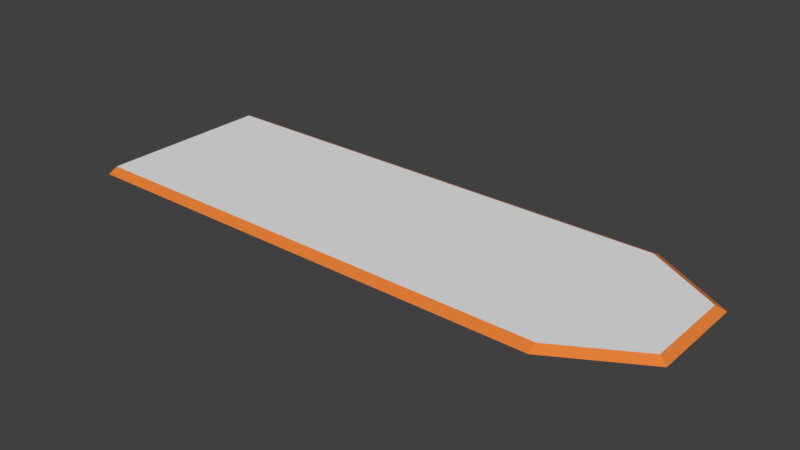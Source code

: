# Source: baseUI_hexagon_SideOut.blend  (saved by Blender 2.77.0; exported with 4.5.12 LTS)
import bpy
from mathutils import Matrix  # noqa: F401  (used for matrix-valued properties, if any)

bpy.ops.wm.read_factory_settings(use_empty=True)
scene = bpy.context.scene
scene.name = 'Scene'

# ---- collections
col_collection_1 = bpy.data.collections.new('Collection 1'); scene.collection.children.link(col_collection_1)

# ---- materials (node trees are filled in below, after node groups)
mat_baseuihexmat = bpy.data.materials.new('baseUIHexMat')
mat_baseuihexmat.alpha_threshold = 0.0
mat_baseuihexmat.use_transparent_shadow = False
mat_baseuihexmat.roughness = 0.5
mat_baseuihexmat2 = bpy.data.materials.new('baseUIHexMat2')
mat_baseuihexmat2.alpha_threshold = 0.0
mat_baseuihexmat2.use_transparent_shadow = False
mat_baseuihexmat2.diffuse_color = (0.8, 0.2246, 0.0415, 1.0)
mat_baseuihexmat2.roughness = 0.5

# ---- material node trees

# ---- world
world_world = bpy.data.worlds.new('World'); scene.world = world_world
world_world.color = (0.05088, 0.05088, 0.05088)
world_world.use_sun_shadow = False
world_world.sun_shadow_jitter_overblur = 0.0
world_world.cycles.sampling_method = 'MANUAL'

# ---- meshes
me_cylinder = bpy.data.meshes.new('Cylinder')
me_cylinder.from_pydata([(2.186, 0.9, -0.05), (2.186, 0.9, 0.05), (2.965, 0.45, -0.05), (2.965, 0.45, 0.05), (2.965, -0.45, -0.05), (2.965, -0.45, 0.05), (2.186, -0.9, -0.05), (2.186, -0.9, 0.05), (2.186, 1.0, -7.257e-10), (3.052, 0.5, -7.257e-10), (3.052, -0.5, -7.257e-10), (2.186, -1.0, -7.257e-10), (-2.814, 1.0, -7.257e-10), (-2.814, 0.9, 0.05), (-2.814, -1.0, -7.257e-10), (-2.814, -0.9, -0.05), (-2.814, 0.9, -0.05), (-2.814, -0.9, 0.05)], [], [(1, 9, 8), (3, 10, 9), (5, 11, 10), (1, 5, 3), (10, 6, 4), (9, 4, 2), (8, 2, 0), (0, 4, 6), (7, 1, 13, 17), (1, 3, 9), (3, 5, 10), (5, 7, 11), (1, 7, 5), (10, 11, 6), (9, 10, 4), (8, 9, 2), (0, 2, 4), (8, 0, 16, 12), (0, 6, 15, 16), (6, 11, 14, 15), (16, 17, 13), (13, 12, 16), (16, 15, 17), (14, 17, 15), (1, 8, 12, 13), (11, 7, 17, 14)])
me_cylinder.polygons.foreach_set('material_index', [1, 1, 1, 0, 1, 1, 1, 0, 0, 1, 1, 1, 0, 1, 1, 1, 0, 1, 0, 1, 1, 1, 1, 1, 1, 1])
me_cylinder.materials.append(mat_baseuihexmat)
me_cylinder.materials.append(mat_baseuihexmat2)
me_cylinder.use_remesh_preserve_volume = False
me_cylinder.use_remesh_preserve_attributes = False
me_cylinder.use_mirror_vertex_groups = False
me_cylinder.update()

# ---- objects
ob_cylinder = bpy.data.objects.new('Cylinder', me_cylinder)

# ---- transforms, parenting, visibility, modifiers, constraints
ob_cylinder.location = (0.0, 0.0, 0.0)
ob_cylinder.lineart.crease_threshold = 0.0

# ---- collection membership
col_collection_1.objects.link(ob_cylinder)

# ---- scene / render settings (as saved in the file)
scene.frame_start = 1; scene.frame_end = 250; scene.frame_set(1)
scene.render.engine = 'BLENDER_EEVEE_NEXT'
scene.render.resolution_percentage = 50
scene.render.dither_intensity = 0.0
scene.cycles.use_denoising = False
scene.cycles.samples = 128
scene.cycles.sampling_pattern = 'TABULATED_SOBOL'
scene.cycles.light_sampling_threshold = 0.0
scene.cycles.use_adaptive_sampling = False
scene.cycles.use_light_tree = False
scene.cycles.blur_glossy = 0.0
scene.cycles.sample_clamp_indirect = 0.0
scene.view_settings.view_transform = 'Standard'
bpy.context.view_layer.update()

# ---- added for rendering (the .blend has no active camera and no usable light): camera, sun
cam_auto = bpy.data.cameras.new('AutoCamera')
cam_auto.lens = 50.0
cam_auto.sensor_width = 36.0
cam_auto.clip_end = 1000.0
ob_auto_camera = bpy.data.objects.new('AutoCamera', cam_auto)
scene.collection.objects.link(ob_auto_camera)
ob_auto_camera.location = (5.85396, -6.8819, 4.58794)
ob_auto_camera.rotation_euler = (1.09748, -7.21219e-08, 0.694738)
scene.camera = ob_auto_camera
light_auto_sun = bpy.data.lights.new('AutoSun', 'SUN')
light_auto_sun.energy = 3.0
light_auto_sun.angle = 0.0523599
ob_auto_sun = bpy.data.objects.new('AutoSun', light_auto_sun)
scene.collection.objects.link(ob_auto_sun)
ob_auto_sun.rotation_euler = (0.872665, 0.174533, 0.523599)
bpy.context.view_layer.update()
